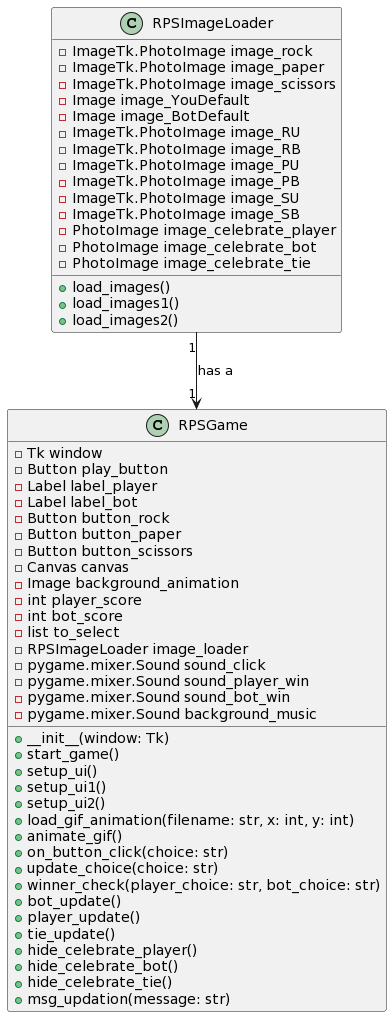

The diagram above was rendered by PlantUML. Its source (embedded in the PNG):
@startuml
class RPSImageLoader {
    - ImageTk.PhotoImage image_rock
    - ImageTk.PhotoImage image_paper
    - ImageTk.PhotoImage image_scissors
    - Image image_YouDefault
    - Image image_BotDefault
    - ImageTk.PhotoImage image_RU
    - ImageTk.PhotoImage image_RB
    - ImageTk.PhotoImage image_PU
    - ImageTk.PhotoImage image_PB
    - ImageTk.PhotoImage image_SU
    - ImageTk.PhotoImage image_SB
    - PhotoImage image_celebrate_player
    - PhotoImage image_celebrate_bot
    - PhotoImage image_celebrate_tie
    + load_images()
    + load_images1()
    + load_images2()
}

class RPSGame {
    - Tk window
    - Button play_button
    - Label label_player
    - Label label_bot
    - Button button_rock
    - Button button_paper
    - Button button_scissors
    - Canvas canvas
    - Image background_animation
    - int player_score
    - int bot_score
    - list to_select
    - RPSImageLoader image_loader
    - pygame.mixer.Sound sound_click
    - pygame.mixer.Sound sound_player_win
    - pygame.mixer.Sound sound_bot_win
    - pygame.mixer.Sound background_music
    + __init__(window: Tk)
    + start_game()
    + setup_ui()
    + setup_ui1()
    + setup_ui2()
    + load_gif_animation(filename: str, x: int, y: int)
    + animate_gif()
    + on_button_click(choice: str)
    + update_choice(choice: str)
    + winner_check(player_choice: str, bot_choice: str)
    + bot_update()
    + player_update()
    + tie_update()
    + hide_celebrate_player()
    + hide_celebrate_bot()
    + hide_celebrate_tie()
    + msg_updation(message: str)
}

RPSImageLoader "1" --> "1" RPSGame : has a
@enduml